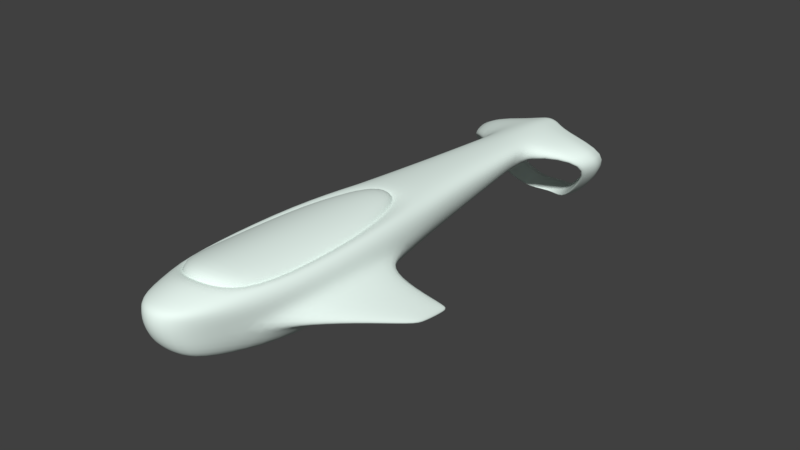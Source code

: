 # Source: Cloudbreaker.blend  (saved by Blender 2.79.0; exported with 4.5.12 LTS)
import bpy
from mathutils import Matrix  # noqa: F401  (used for matrix-valued properties, if any)

bpy.ops.wm.read_factory_settings(use_empty=True)
scene = bpy.context.scene
scene.name = 'Scene'

# ---- collections
col_collection_1 = bpy.data.collections.new('Collection 1'); scene.collection.children.link(col_collection_1)

# ---- materials (node trees are filled in below, after node groups)
mat_material_005 = bpy.data.materials.new('Material.005')
mat_material_005.alpha_threshold = 0.0
mat_material_005.use_transparent_shadow = False
mat_material_005.diffuse_color = (0.8697, 1.0, 0.941, 1.0)
mat_material_005.roughness = 0.5

# ---- material node trees

# ---- world
world_world = bpy.data.worlds.new('World'); scene.world = world_world
world_world.color = (0.05088, 0.05088, 0.05088)
world_world.use_sun_shadow = False
world_world.sun_shadow_jitter_overblur = 0.0
world_world.cycles.sampling_method = 'MANUAL'

# ---- meshes
me_cloudbreaker = bpy.data.meshes.new('Cloudbreaker')
me_cloudbreaker.from_pydata([(-0.6268, -1.755, -0.7865), (-0.8816, -1.905, 0.782), (-0.2732, 5.743, -0.06718), (-0.3275, 6.115, 0.6372), (-0.6213, 0.2433, -0.7937), (-0.8362, 0.2732, 0.7769), (-0.4434, -3.851, -0.2095), (-0.5334, -4.019, 0.8264), (-0.4722, 6.11, 0.2135), (-0.4943, -4.07, 0.3665), (-0.6506, 3.509, 0.7345), (-0.4467, 2.894, -0.3972), (-0.689, 3.13, 0.0143), (-1.184, -1.9, 0.638), (-0.5203, -4.066, 0.6999), (-0.5523, 6.253, 0.51), (-1.152, 0.2774, 0.6602), (-0.7686, 3.359, 0.453), (-0.5127, 7.224, 0.2249), (-0.5501, 7.854, 0.4371), (-1.272, -1.628, 0.1832), (-1.193, -1.597, -0.2113), (-1.123, -2.213, -0.02354), (-1.156, 0.2716, 0.3828), (-1.168, -1.885, 0.3694), (-1.18, 0.1794, -0.2251), (-1.243, 0.1779, 0.1619), (-1.193, 0.7926, -0.009543), (-2.203, 0.9683, -0.6161), (-2.184, 0.9472, -0.7619), (-2.185, 1.116, -0.7101), (-2.215, 0.1925, -0.6597), (-0.629, 7.217, 0.5427), (-2.234, 0.2067, -0.5133), (-2.229, -0.0933, -0.5456), (-1.021, -1.816, -0.414), (-1.019, 0.2829, -0.4097), (-0.7307, -2.968, 0.1025), (-0.9914, 1.518, 0.05424), (-2.293, 0.3607, -0.6449), (-2.262, 1.017, -0.7441), (-0.3511, 1.616, 0.909), (-0.9875, 1.731, 0.4496), (-0.5557, 1.504, -0.5974), (-0.5496, -2.982, -0.5097), (-0.6943, -2.911, 1.054), (-0.8747, -3.134, 0.5734), (-1.754, -0.7872, -0.1025), (-1.699, 0.8149, -0.3365), (-1.73, 0.4949, -0.1942), (-1.694, 0.4769, -0.4398), (-1.733, -1.206, -0.186), (-1.716, -0.7895, -0.3493), (-1.936, 7.331, 0.2204), (-1.756, 7.909, 0.1247), (-1.664, 7.008, 0.08114), (-1.697, 7.363, 0.146), (-0.207, 7.214, 0.1036), (-1.792, 6.937, 0.1593), (-0.2871, 7.302, 0.6048), (-0.1768, 8.227, 0.4718), (-1.333, 7.848, -0.7592), (-1.12, 8.432, -0.7492), (-1.125, 7.448, -0.7456), (-1.186, 7.404, -0.7492), (-0.5327, 8.679, -1.394), (-0.6389, 8.18, -1.46), (-0.5319, 7.829, -1.39), (-0.5658, 7.784, -1.412), (-1.04, -1.922, 0.8305), (-0.9814, 0.2799, 0.8374), (-0.843, 1.859, 0.7948), (-0.8039, -3.152, 0.9085), (-0.7859, -1.898, 0.9653), (-0.7247, 0.2709, 0.9457), (-0.4164, 1.738, 0.7339), (-0.7012, -3.022, 0.8449), (-0.5895, 7.536, 0.4899), (-1.846, 7.62, 0.1726), (-0.2319, 7.765, 0.5383), (-1.226, 8.14, -0.7542), (-0.5858, 8.43, -1.427), (-0.983, 7.992, -0.6855), (-0.4606, 8.3, -1.288), (-0.207, 7.214, 0.1036), (-1.697, 7.363, 0.146), (-0.983, 7.992, -0.6855), (-0.5127, 7.224, 0.2249), (-0.4606, 8.3, -1.288), (0.6268, -1.755, -0.7865), (0.8901, -1.906, 0.7872), (0.2732, 5.743, -0.06718), (0.3275, 6.115, 0.6372), (0.6213, 0.2433, -0.7937), (0.8362, 0.2732, 0.7769), (0.4434, -3.851, -0.2095), (0.5334, -4.019, 0.8264), (0.4722, 6.11, 0.2135), (0.0, -4.332, 0.4314), (0.0, 5.591, -0.1285), (0.4943, -4.07, 0.3665), (0.0, 6.025, 0.6882), (0.0, -1.71, -0.8775), (0.0, 0.238, 1.069), (0.0, -3.941, -0.1902), (0.6506, 3.509, 0.7345), (0.4467, 2.894, -0.3972), (0.689, 3.13, 0.0143), (0.0, 2.888, -0.4884), (1.184, -1.9, 0.638), (0.5203, -4.066, 0.6999), (0.5523, 6.253, 0.51), (1.152, 0.2774, 0.6602), (0.0, -4.324, 0.8368), (0.7686, 3.359, 0.453), (0.5127, 7.224, 0.2249), (0.5501, 7.854, 0.4371), (1.272, -1.628, 0.1832), (1.193, -1.597, -0.2113), (1.123, -2.213, -0.02354), (1.156, 0.2716, 0.3828), (1.168, -1.885, 0.3694), (1.18, 0.1794, -0.2251), (1.243, 0.1779, 0.1619), (1.193, 0.7926, -0.009543), (2.203, 0.9683, -0.6161), (2.184, 0.9472, -0.7619), (2.185, 1.116, -0.7101), (0.0, 0.1936, -0.8875), (0.0, 3.651, 0.8019), (2.215, 0.1925, -0.6597), (0.0, -1.898, 1.212), (0.0, -4.105, 0.9295), (0.629, 7.217, 0.5427), (2.234, 0.2067, -0.5133), (2.229, -0.0933, -0.5456), (1.021, -1.816, -0.414), (1.019, 0.2829, -0.4097), (0.7307, -2.968, 0.1025), (0.9914, 1.518, 0.05424), (2.293, 0.3607, -0.6449), (2.262, 1.017, -0.7441), (0.0, 2.039, 0.8887), (0.3511, 1.616, 0.909), (0.9875, 1.731, 0.4496), (0.5557, 1.504, -0.5974), (0.0, 1.433, -0.7258), (0.0, -2.988, -0.6499), (0.5496, -2.982, -0.5097), (0.6943, -2.911, 1.054), (0.0, -3.34, 1.069), (0.8747, -3.134, 0.5734), (1.754, -0.7872, -0.1025), (1.699, 0.8149, -0.3365), (1.73, 0.4949, -0.1942), (1.694, 0.4769, -0.4398), (1.733, -1.206, -0.186), (1.716, -0.7895, -0.3493), (0.0, 8.194, 0.5256), (0.0, 7.333, 0.6566), (0.0, 8.926, -1.425), (0.0, 8.513, -1.547), (1.936, 7.331, 0.2204), (1.756, 7.909, 0.1247), (0.0, 8.196, -1.431), (1.664, 7.008, 0.08114), (1.697, 7.363, 0.146), (0.207, 7.214, 0.1036), (1.792, 6.937, 0.1593), (0.0, 8.164, -1.461), (0.2871, 7.302, 0.6048), (0.1768, 8.227, 0.4718), (1.333, 7.848, -0.7592), (1.12, 8.432, -0.7492), (1.125, 7.448, -0.7456), (0.0, 7.21, 0.1054), (1.186, 7.404, -0.7492), (0.5327, 8.679, -1.394), (0.6389, 8.18, -1.46), (0.5319, 7.829, -1.39), (0.5658, 7.784, -1.412), (1.04, -1.922, 0.8305), (0.9814, 0.2799, 0.8374), (0.843, 1.859, 0.7948), (0.0, 1.898, 0.8172), (0.8039, -3.152, 0.9085), (0.0, -3.488, 1.137), (0.7859, -1.898, 0.9653), (0.7247, 0.2709, 0.9457), (0.4164, 1.738, 0.7339), (0.0, 1.781, 0.9771), (0.7012, -3.022, 0.9017), (0.0, -3.232, 1.276), (0.5895, 7.536, 0.4899), (0.0, 7.763, 0.5911), (0.0, 8.719, -1.486), (1.846, 7.62, 0.1726), (0.2319, 7.765, 0.5383), (1.226, 8.14, -0.7542), (0.5858, 8.43, -1.427), (0.0, 8.612, -1.293), (0.983, 7.992, -0.6855), (0.4606, 8.3, -1.288), (0.0, 7.21, 0.1054), (0.207, 7.214, 0.1036), (1.697, 7.363, 0.146), (0.983, 7.992, -0.6855), (0.5127, 7.224, 0.2249), (0.4606, 8.3, -1.288), (0.0, 8.612, -1.293), (-0.8901, -1.906, 0.7872), (-0.8362, 0.2732, 0.7769), (-0.4164, 1.738, 0.7339), (0.0, 1.898, 0.8172), (-0.7012, -3.022, 0.9017), (0.0, -3.34, 1.069), (0.8901, -1.906, 0.7872), (0.8362, 0.2732, 0.7769), (0.4164, 1.738, 0.7339), (0.7012, -3.022, 0.9017), (0.0, 5.156, -0.1864), (-0.3795, 5.696, 0.6529), (-0.5071, 5.63, 0.1814), (-0.3011, 5.285, -0.1203), (0.0, 5.644, 0.7065), (-0.5871, 5.787, 0.5008), (0.3795, 5.696, 0.6529), (0.5071, 5.63, 0.1814), (0.3011, 5.285, -0.1203), (0.5871, 5.787, 0.5008)], [], [(58, 55, 8, 15), (186, 72, 7, 132), (103, 74, 73, 131), (190, 41, 74, 103), (13, 69, 70, 16), (113, 132, 7, 14), (24, 20, 22, 37), (49, 48, 30, 28), (104, 98, 9, 6), (24, 13, 16, 23), (48, 50, 29, 30), (225, 221, 3, 15), (77, 19, 54, 78), (44, 147, 104, 6), (43, 146, 128, 4), (4, 128, 102, 0), (222, 12, 17, 225), (20, 24, 23, 26), (223, 222, 8, 2), (38, 23, 16, 42), (223, 220, 108, 11), (42, 71, 10, 17), (47, 49, 28, 33), (72, 46, 14, 7), (98, 113, 14, 9), (37, 35, 0, 44), (36, 25, 27, 38), (224, 221, 10, 129), (53, 58, 15, 32), (194, 79, 59, 159), (51, 47, 33, 34), (39, 40, 29, 31), (39, 31, 34), (52, 51, 34, 31), (50, 52, 31, 29), (40, 28, 30), (35, 21, 25, 36), (0, 35, 36, 4), (46, 37, 9, 14), (22, 21, 35, 37), (27, 26, 23, 38), (43, 38, 12, 11), (33, 28, 40, 39), (33, 39, 34), (29, 40, 30), (16, 70, 71, 42), (129, 10, 71, 142), (12, 38, 42, 17), (11, 108, 146, 43), (4, 36, 38, 43), (0, 102, 147, 44), (69, 13, 46, 72), (131, 73, 45, 192), (13, 24, 37, 46), (9, 37, 44, 6), (25, 21, 52, 50), (21, 22, 51, 52), (22, 20, 47, 51), (20, 26, 49, 47), (27, 25, 50, 48), (26, 27, 48, 49), (67, 68, 169, 164), (81, 65, 160, 195), (64, 63, 55, 58), (83, 65, 62, 82), (68, 64, 61, 66), (78, 54, 62, 80), (84, 57, 175, 203), (61, 64, 58, 53), (82, 62, 54, 56), (87, 18, 57, 84), (85, 87, 8, 55), (54, 19, 18, 56), (59, 3, 101, 159), (32, 15, 3, 59), (57, 60, 158, 175), (79, 60, 19, 77), (19, 60, 57, 18), (169, 68, 66, 161), (200, 160, 65, 83), (80, 62, 65, 81), (63, 64, 68, 67), (1, 5, 70, 69), (5, 75, 71, 70), (75, 184, 142, 71), (76, 1, 69, 72), (150, 76, 72, 186), (210, 211, 5, 1), (211, 212, 75, 5), (212, 213, 184, 75), (214, 210, 1, 76), (215, 214, 76, 150), (61, 80, 81, 66), (59, 79, 77, 32), (53, 78, 80, 61), (66, 81, 195, 161), (158, 60, 79, 194), (32, 77, 78, 53), (209, 200, 83, 88), (88, 83, 82, 86), (86, 82, 56, 85), (63, 86, 85, 55), (67, 88, 86, 63), (164, 209, 88, 67), (56, 18, 87, 85), (8, 87, 84, 2), (2, 84, 203, 99), (168, 111, 97, 165), (186, 132, 96, 185), (103, 131, 187, 188), (190, 103, 188, 143), (109, 112, 182, 181), (113, 110, 96, 132), (121, 138, 119, 117), (154, 125, 127, 153), (104, 95, 100, 98), (121, 120, 112, 109), (153, 127, 126, 155), (229, 111, 92, 226), (193, 196, 163, 116), (148, 95, 104, 147), (145, 93, 128, 146), (93, 89, 102, 128), (227, 229, 114, 107), (117, 123, 120, 121), (228, 91, 97, 227), (139, 144, 112, 120), (228, 106, 108, 220), (144, 114, 105, 183), (152, 134, 125, 154), (185, 96, 110, 151), (98, 100, 110, 113), (138, 148, 89, 136), (137, 139, 124, 122), (224, 129, 105, 226), (162, 133, 111, 168), (194, 159, 170, 197), (156, 135, 134, 152), (140, 130, 126, 141), (140, 135, 130), (157, 130, 135, 156), (155, 126, 130, 157), (141, 127, 125), (136, 137, 122, 118), (89, 93, 137, 136), (151, 110, 100, 138), (119, 138, 136, 118), (124, 139, 120, 123), (145, 106, 107, 139), (134, 140, 141, 125), (134, 135, 140), (126, 127, 141), (112, 144, 183, 182), (129, 142, 183, 105), (107, 114, 144, 139), (106, 145, 146, 108), (93, 145, 139, 137), (89, 148, 147, 102), (181, 185, 151, 109), (131, 192, 149, 187), (109, 151, 138, 121), (100, 95, 148, 138), (122, 155, 157, 118), (118, 157, 156, 119), (119, 156, 152, 117), (117, 152, 154, 123), (124, 153, 155, 122), (123, 154, 153, 124), (179, 164, 169, 180), (199, 195, 160, 177), (176, 168, 165, 174), (202, 201, 173, 177), (180, 178, 172, 176), (196, 198, 173, 163), (204, 203, 175, 167), (172, 162, 168, 176), (201, 166, 163, 173), (207, 204, 167, 115), (205, 165, 97, 207), (163, 166, 115, 116), (170, 159, 101, 92), (133, 170, 92, 111), (167, 175, 158, 171), (197, 193, 116, 171), (116, 115, 167, 171), (169, 161, 178, 180), (200, 202, 177, 160), (198, 199, 177, 173), (174, 179, 180, 176), (90, 181, 182, 94), (94, 182, 183, 189), (189, 183, 142, 184), (191, 185, 181, 90), (150, 186, 185, 191), (216, 90, 94, 217), (217, 94, 189, 218), (218, 189, 184, 213), (219, 191, 90, 216), (215, 150, 191, 219), (172, 178, 199, 198), (170, 133, 193, 197), (162, 172, 198, 196), (178, 161, 195, 199), (158, 194, 197, 171), (133, 162, 196, 193), (209, 208, 202, 200), (208, 206, 201, 202), (206, 205, 166, 201), (174, 165, 205, 206), (179, 174, 206, 208), (164, 179, 208, 209), (166, 205, 207, 115), (97, 91, 204, 207), (91, 99, 203, 204), (192, 215, 219, 149), (149, 219, 216, 187), (143, 218, 213, 190), (188, 217, 218, 143), (187, 216, 217, 188), (192, 45, 214, 215), (45, 73, 210, 214), (41, 190, 213, 212), (74, 41, 212, 211), (73, 74, 211, 210), (101, 224, 226, 92), (91, 228, 220, 99), (106, 228, 227, 107), (97, 111, 229, 227), (114, 229, 226, 105), (101, 3, 221, 224), (2, 99, 220, 223), (11, 12, 222, 223), (8, 222, 225, 15), (17, 10, 221, 225)])
me_cloudbreaker.polygons.foreach_set('use_smooth', [True] * 234)
me_cloudbreaker.materials.append(mat_material_005)
me_cloudbreaker.use_remesh_preserve_volume = False
me_cloudbreaker.use_remesh_preserve_attributes = False
me_cloudbreaker.use_mirror_x = True
me_cloudbreaker.update()

# ---- objects
ob_cloudbreaker = bpy.data.objects.new('Cloudbreaker', me_cloudbreaker)

# ---- transforms, parenting, visibility, modifiers, constraints
ob_cloudbreaker.location = (0.0, 0.0, 0.0)
ob_cloudbreaker.lineart.crease_threshold = 0.0
ob_cloudbreaker.use_mesh_mirror_x = True
_m = ob_cloudbreaker.modifiers.new('Subsurf', 'SUBSURF')
_m.uv_smooth = 'PRESERVE_CORNERS'
_m.quality = 2
_m.levels = 3
_m.show_only_control_edges = False

# ---- collection membership
col_collection_1.objects.link(ob_cloudbreaker)

# ---- scene / render settings (as saved in the file)
scene.frame_start = 1; scene.frame_end = 250; scene.frame_set(1)
scene.render.engine = 'BLENDER_EEVEE_NEXT'
scene.render.dither_intensity = 0.0
scene.cycles.use_denoising = False
scene.cycles.samples = 128
scene.cycles.sampling_pattern = 'TABULATED_SOBOL'
scene.cycles.use_adaptive_sampling = False
scene.cycles.use_light_tree = False
scene.cycles.blur_glossy = 0.0
scene.cycles.sample_clamp_indirect = 0.0
scene.view_settings.view_transform = 'Standard'
bpy.context.view_layer.update()

# ---- added for rendering (the .blend has no active camera and no usable light): camera, sun
cam_auto = bpy.data.cameras.new('AutoCamera')
cam_auto.lens = 50.0
cam_auto.sensor_width = 36.0
cam_auto.clip_end = 1000.0
ob_auto_camera = bpy.data.objects.new('AutoCamera', cam_auto)
scene.collection.objects.link(ob_auto_camera)
ob_auto_camera.location = (13.2404, -13.5915, 10.4566)
ob_auto_camera.rotation_euler = (1.09748, -7.21219e-08, 0.694738)
scene.camera = ob_auto_camera
light_auto_sun = bpy.data.lights.new('AutoSun', 'SUN')
light_auto_sun.energy = 3.0
light_auto_sun.angle = 0.0523599
ob_auto_sun = bpy.data.objects.new('AutoSun', light_auto_sun)
scene.collection.objects.link(ob_auto_sun)
ob_auto_sun.rotation_euler = (0.872665, 0.174533, 0.523599)
bpy.context.view_layer.update()
